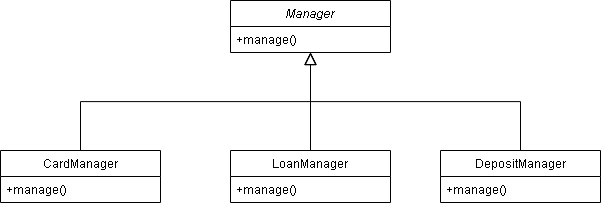

The diagram above was exported from draw.io. Its source (the exported page's mxGraphModel, read from the mxfile embedded in the PNG):
<mxGraphModel dx="989" dy="582" grid="1" gridSize="10" guides="1" tooltips="1" connect="1" arrows="1" fold="1" page="1" pageScale="1" pageWidth="827" pageHeight="1169" math="0" shadow="0">
  <root>
    <mxCell id="WIyWlLk6GJQsqaUBKTNV-0" />
    <mxCell id="WIyWlLk6GJQsqaUBKTNV-1" parent="WIyWlLk6GJQsqaUBKTNV-0" />
    <mxCell id="zkfFHV4jXpPFQw0GAbJ--0" value="Manager" style="swimlane;fontStyle=2;align=center;verticalAlign=top;childLayout=stackLayout;horizontal=1;startSize=26;horizontalStack=0;resizeParent=1;resizeLast=0;collapsible=1;marginBottom=0;rounded=0;shadow=0;strokeWidth=1;" parent="WIyWlLk6GJQsqaUBKTNV-1" vertex="1">
      <mxGeometry x="310" y="210" width="160" height="52" as="geometry">
        <mxRectangle x="230" y="140" width="160" height="26" as="alternateBounds" />
      </mxGeometry>
    </mxCell>
    <mxCell id="zkfFHV4jXpPFQw0GAbJ--1" value="+manage()" style="text;align=left;verticalAlign=top;spacingLeft=4;spacingRight=4;overflow=hidden;rotatable=0;points=[[0,0.5],[1,0.5]];portConstraint=eastwest;" parent="zkfFHV4jXpPFQw0GAbJ--0" vertex="1">
      <mxGeometry y="26" width="160" height="26" as="geometry" />
    </mxCell>
    <mxCell id="zkfFHV4jXpPFQw0GAbJ--6" value="LoanManager" style="swimlane;fontStyle=0;align=center;verticalAlign=top;childLayout=stackLayout;horizontal=1;startSize=26;horizontalStack=0;resizeParent=1;resizeLast=0;collapsible=1;marginBottom=0;rounded=0;shadow=0;strokeWidth=1;" parent="WIyWlLk6GJQsqaUBKTNV-1" vertex="1">
      <mxGeometry x="310" y="360" width="160" height="52" as="geometry">
        <mxRectangle x="130" y="380" width="160" height="26" as="alternateBounds" />
      </mxGeometry>
    </mxCell>
    <mxCell id="zkfFHV4jXpPFQw0GAbJ--7" value="+manage()" style="text;align=left;verticalAlign=top;spacingLeft=4;spacingRight=4;overflow=hidden;rotatable=0;points=[[0,0.5],[1,0.5]];portConstraint=eastwest;" parent="zkfFHV4jXpPFQw0GAbJ--6" vertex="1">
      <mxGeometry y="26" width="160" height="26" as="geometry" />
    </mxCell>
    <mxCell id="zkfFHV4jXpPFQw0GAbJ--12" value="" style="endArrow=block;endSize=10;endFill=0;shadow=0;strokeWidth=1;rounded=0;edgeStyle=elbowEdgeStyle;elbow=vertical;" parent="WIyWlLk6GJQsqaUBKTNV-1" source="zkfFHV4jXpPFQw0GAbJ--6" target="zkfFHV4jXpPFQw0GAbJ--0" edge="1">
      <mxGeometry width="160" relative="1" as="geometry">
        <mxPoint x="200" y="203" as="sourcePoint" />
        <mxPoint x="200" y="203" as="targetPoint" />
      </mxGeometry>
    </mxCell>
    <mxCell id="zkfFHV4jXpPFQw0GAbJ--13" value="DepositManager" style="swimlane;fontStyle=0;align=center;verticalAlign=top;childLayout=stackLayout;horizontal=1;startSize=26;horizontalStack=0;resizeParent=1;resizeLast=0;collapsible=1;marginBottom=0;rounded=0;shadow=0;strokeWidth=1;" parent="WIyWlLk6GJQsqaUBKTNV-1" vertex="1">
      <mxGeometry x="520" y="360" width="160" height="52" as="geometry">
        <mxRectangle x="340" y="380" width="170" height="26" as="alternateBounds" />
      </mxGeometry>
    </mxCell>
    <mxCell id="zkfFHV4jXpPFQw0GAbJ--14" value="+manage()" style="text;align=left;verticalAlign=top;spacingLeft=4;spacingRight=4;overflow=hidden;rotatable=0;points=[[0,0.5],[1,0.5]];portConstraint=eastwest;" parent="zkfFHV4jXpPFQw0GAbJ--13" vertex="1">
      <mxGeometry y="26" width="160" height="26" as="geometry" />
    </mxCell>
    <mxCell id="zkfFHV4jXpPFQw0GAbJ--16" value="" style="endArrow=block;endSize=10;endFill=0;shadow=0;strokeWidth=1;rounded=0;edgeStyle=elbowEdgeStyle;elbow=vertical;" parent="WIyWlLk6GJQsqaUBKTNV-1" source="zkfFHV4jXpPFQw0GAbJ--13" target="zkfFHV4jXpPFQw0GAbJ--0" edge="1">
      <mxGeometry width="160" relative="1" as="geometry">
        <mxPoint x="210" y="373" as="sourcePoint" />
        <mxPoint x="310" y="271" as="targetPoint" />
      </mxGeometry>
    </mxCell>
    <mxCell id="xsV2ANVRrshSodVcdQHm-0" value="CardManager" style="swimlane;fontStyle=0;align=center;verticalAlign=top;childLayout=stackLayout;horizontal=1;startSize=26;horizontalStack=0;resizeParent=1;resizeLast=0;collapsible=1;marginBottom=0;rounded=0;shadow=0;strokeWidth=1;" vertex="1" parent="WIyWlLk6GJQsqaUBKTNV-1">
      <mxGeometry x="80" y="360" width="160" height="52" as="geometry">
        <mxRectangle x="130" y="380" width="160" height="26" as="alternateBounds" />
      </mxGeometry>
    </mxCell>
    <mxCell id="xsV2ANVRrshSodVcdQHm-1" value="+manage()" style="text;align=left;verticalAlign=top;spacingLeft=4;spacingRight=4;overflow=hidden;rotatable=0;points=[[0,0.5],[1,0.5]];portConstraint=eastwest;" vertex="1" parent="xsV2ANVRrshSodVcdQHm-0">
      <mxGeometry y="26" width="160" height="26" as="geometry" />
    </mxCell>
    <mxCell id="xsV2ANVRrshSodVcdQHm-2" value="" style="endArrow=block;endSize=10;endFill=0;shadow=0;strokeWidth=1;rounded=0;edgeStyle=elbowEdgeStyle;elbow=vertical;exitX=0.5;exitY=0;exitDx=0;exitDy=0;" edge="1" parent="WIyWlLk6GJQsqaUBKTNV-1" source="xsV2ANVRrshSodVcdQHm-0">
      <mxGeometry width="160" relative="1" as="geometry">
        <mxPoint x="160" y="362" as="sourcePoint" />
        <mxPoint x="390" y="262" as="targetPoint" />
      </mxGeometry>
    </mxCell>
  </root>
</mxGraphModel>